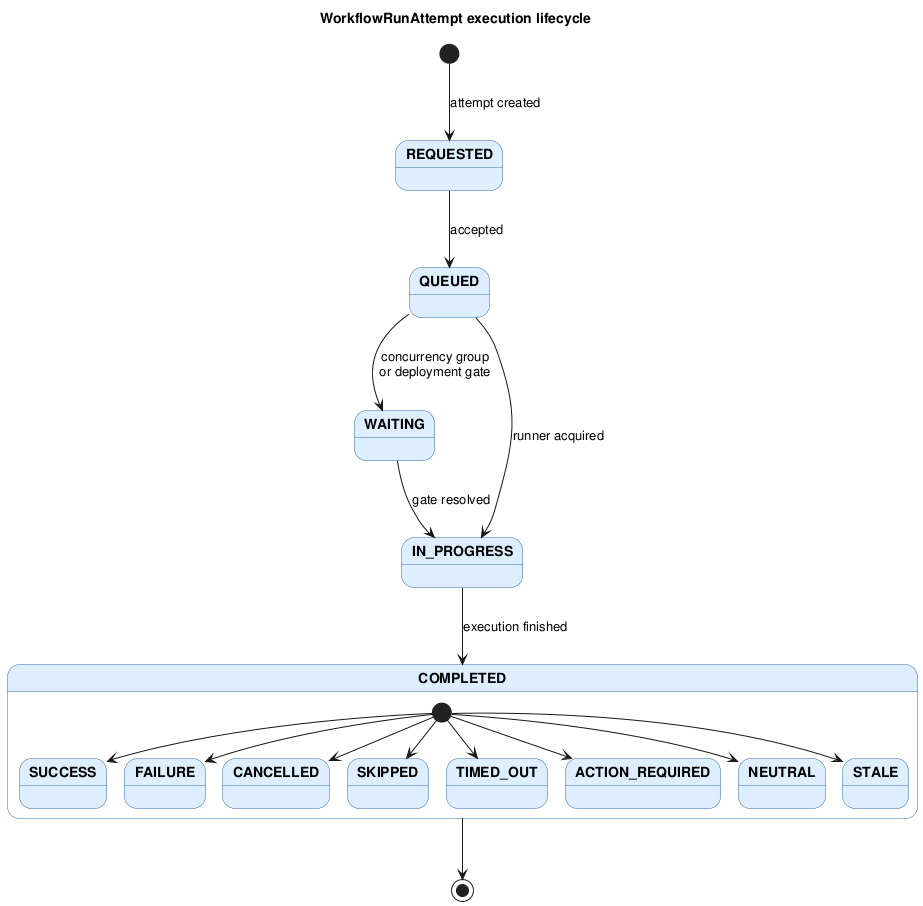

The diagram above was rendered by PlantUML. Its source (embedded in the PNG):
@startuml state_diagram_attempt_execution

title WorkflowRunAttempt execution lifecycle

skinparam state {
  BackgroundColor #DDEEFF
  BorderColor #3366AA
  FontStyle bold
}

[*] --> REQUESTED : attempt created

REQUESTED --> QUEUED   : accepted

QUEUED    --> WAITING    : concurrency group\nor deployment gate
QUEUED    --> IN_PROGRESS : runner acquired

WAITING   --> IN_PROGRESS : gate resolved

state COMPLETED {
  [*] --> SUCCESS
  [*] --> FAILURE
  [*] --> CANCELLED
  [*] --> SKIPPED
  [*] --> TIMED_OUT
  [*] --> ACTION_REQUIRED
  [*] --> NEUTRAL
  [*] --> STALE
}

IN_PROGRESS --> COMPLETED : execution finished

COMPLETED --> [*]

@enduml